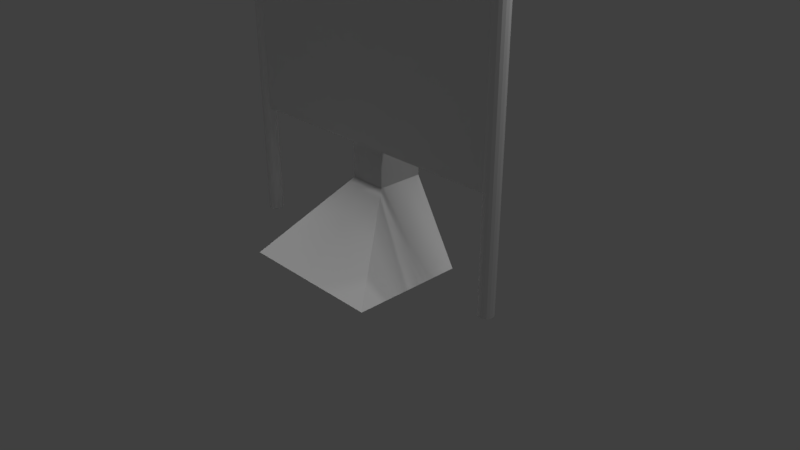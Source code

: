 # Source: Racing.blend  (saved by Blender 2.79.0; exported with 4.5.12 LTS)
import bpy
from mathutils import Matrix  # noqa: F401  (used for matrix-valued properties, if any)

bpy.ops.wm.read_factory_settings(use_empty=True)
scene = bpy.context.scene
scene.name = 'Scene'

# ---- collections
col_collection_1 = bpy.data.collections.new('Collection 1'); scene.collection.children.link(col_collection_1)

# ---- materials (node trees are filled in below, after node groups)
mat_material_003 = bpy.data.materials.new('Material.003')
mat_material_003.alpha_threshold = 0.0
mat_material_003.use_transparent_shadow = False
mat_material_003.roughness = 0.5
mat_material_002 = bpy.data.materials.new('Material.002')
mat_material_002.alpha_threshold = 0.0
mat_material_002.use_transparent_shadow = False
mat_material_002.roughness = 0.5
mat_material = bpy.data.materials.new('Material')
mat_material.alpha_threshold = 0.0
mat_material.use_transparent_shadow = False
mat_material.roughness = 0.5
mat_material.line_color = (0.0, 0.0, 0.0, 1.0)
mat_material_001 = bpy.data.materials.new('Material.001')
mat_material_001.alpha_threshold = 0.0
mat_material_001.use_transparent_shadow = False
mat_material_001.roughness = 0.5
mat_material_004 = bpy.data.materials.new('Material.004')
mat_material_004.alpha_threshold = 0.0
mat_material_004.use_transparent_shadow = False
mat_material_004.roughness = 0.5

# ---- material node trees

# ---- world
world_world = bpy.data.worlds.new('World'); scene.world = world_world
world_world.color = (0.05088, 0.05088, 0.05088)
world_world.use_sun_shadow = False
world_world.sun_shadow_jitter_overblur = 0.0
world_world.cycles.sampling_method = 'MANUAL'

# ---- cameras
cam_camera = bpy.data.cameras.new('Camera')
cam_camera.clip_end = 100.0
cam_camera.lens = 35.0
cam_camera.sensor_width = 32.0
cam_camera.sensor_height = 18.0
cam_camera.ortho_scale = 7.314
cam_camera.dof.focus_distance = 0.0
cam_camera.dof.aperture_fstop = 128.0

# ---- lights
light_hemi = bpy.data.lights.new('Hemi', 'SUN')
light_hemi.transmission_factor = 0.0
light_hemi.angle = 0.1993
light_hemi.energy = 1.0
light_hemi.shadow_buffer_clip_start = 0.5
light_hemi.shadow_soft_size = 0.1
light_hemi.shadow_cascade_max_distance = 1000.0
light_lamp = bpy.data.lights.new('Lamp', 'POINT')
light_lamp.transmission_factor = 0.0
light_lamp.cutoff_distance = 30.0
light_lamp.energy = 100.0
light_lamp.shadow_buffer_clip_start = 1.001
light_lamp.shadow_soft_size = 0.1
light_lamp.shadow_maximum_resolution = 0.006
light_lamp.use_absolute_resolution = True

# ---- meshes
me_cube_001 = bpy.data.meshes.new('Cube.001')
me_cube_001.from_pydata([(-2.0, -0.05, -1.5), (-2.0, -0.05, 1.5), (-2.0, 0.05, -1.5), (-2.0, 0.05, 1.5), (2.0, -0.05, -1.5), (2.0, -0.05, 1.5), (2.0, 0.05, -1.5), (2.0, 0.05, 1.5), (2.0, 0.0, -3.0), (2.0, 0.1, -3.0), (1.962, 0.09239, -3.0), (1.929, 0.07071, -3.0), (1.908, 0.03827, -3.0), (1.9, -4.371e-09, -3.0), (1.908, -0.03827, -3.0), (1.929, -0.07071, -3.0), (1.962, -0.09239, -3.0), (2.0, -0.1, -3.0), (2.038, -0.09239, -3.0), (2.071, -0.07071, -3.0), (2.092, -0.03827, -3.0), (2.1, 1.192e-09, -3.0), (2.092, 0.03827, -3.0), (2.071, 0.07071, -3.0), (2.038, 0.09239, -3.0), (1.962, 0.09239, 1.0), (2.0, 0.1, 1.0), (2.0, 0.0, 1.0), (1.929, 0.07071, 1.0), (1.908, 0.03827, 1.0), (1.9, -4.371e-09, 1.0), (1.908, -0.03827, 1.0), (1.929, -0.07071, 1.0), (1.962, -0.09239, 1.0), (2.0, -0.1, 1.0), (2.038, -0.09239, 1.0), (2.071, -0.07071, 1.0), (2.092, -0.03827, 1.0), (2.1, 1.192e-09, 1.0), (2.092, 0.03827, 1.0), (2.071, 0.07071, 1.0), (2.038, 0.09239, 1.0), (-2.0, 0.0, -3.0), (-2.0, 0.1, -3.0), (-2.038, 0.09239, -3.0), (-2.071, 0.07071, -3.0), (-2.092, 0.03827, -3.0), (-2.1, -4.371e-09, -3.0), (-2.092, -0.03827, -3.0), (-2.071, -0.07071, -3.0), (-2.038, -0.09239, -3.0), (-2.0, -0.1, -3.0), (-1.962, -0.09239, -3.0), (-1.929, -0.07071, -3.0), (-1.908, -0.03827, -3.0), (-1.9, 1.192e-09, -3.0), (-1.908, 0.03827, -3.0), (-1.929, 0.07071, -3.0), (-1.962, 0.09239, -3.0), (-2.038, 0.09239, 1.0), (-2.0, 0.1, 1.0), (-2.0, 0.0, 1.0), (-2.071, 0.07071, 1.0), (-2.092, 0.03827, 1.0), (-2.1, -4.371e-09, 1.0), (-2.092, -0.03827, 1.0), (-2.071, -0.07071, 1.0), (-2.038, -0.09239, 1.0), (-2.0, -0.1, 1.0), (-1.962, -0.09239, 1.0), (-1.929, -0.07071, 1.0), (-1.908, -0.03827, 1.0), (-1.9, 1.192e-09, 1.0), (-1.908, 0.03827, 1.0), (-1.929, 0.07071, 1.0), (-1.962, 0.09239, 1.0)], [], [(0, 1, 3, 2), (2, 3, 7, 6), (6, 7, 5, 4), (4, 5, 1, 0), (2, 6, 4, 0), (7, 3, 1, 5), (8, 10, 9), (8, 11, 10), (8, 12, 11), (8, 13, 12), (8, 14, 13), (8, 15, 14), (8, 16, 15), (8, 17, 16), (8, 18, 17), (8, 19, 18), (8, 20, 19), (8, 21, 20), (8, 22, 21), (8, 23, 22), (8, 24, 23), (8, 9, 24), (27, 26, 25), (27, 25, 28), (27, 28, 29), (27, 29, 30), (27, 30, 31), (27, 31, 32), (27, 32, 33), (27, 33, 34), (27, 34, 35), (27, 35, 36), (27, 36, 37), (27, 37, 38), (27, 38, 39), (27, 39, 40), (27, 40, 41), (27, 41, 26), (15, 16, 33, 32), (19, 20, 37, 36), (23, 24, 41, 40), (12, 13, 30, 29), (9, 10, 25, 26), (16, 17, 34, 33), (20, 21, 38, 37), (24, 9, 26, 41), (13, 14, 31, 30), (17, 18, 35, 34), (21, 22, 39, 38), (10, 11, 28, 25), (14, 15, 32, 31), (18, 19, 36, 35), (22, 23, 40, 39), (11, 12, 29, 28), (42, 44, 43), (42, 45, 44), (42, 46, 45), (42, 47, 46), (42, 48, 47), (42, 49, 48), (42, 50, 49), (42, 51, 50), (42, 52, 51), (42, 53, 52), (42, 54, 53), (42, 55, 54), (42, 56, 55), (42, 57, 56), (42, 58, 57), (42, 43, 58), (61, 60, 59), (61, 59, 62), (61, 62, 63), (61, 63, 64), (61, 64, 65), (61, 65, 66), (61, 66, 67), (61, 67, 68), (61, 68, 69), (61, 69, 70), (61, 70, 71), (61, 71, 72), (61, 72, 73), (61, 73, 74), (61, 74, 75), (61, 75, 60), (49, 50, 67, 66), (53, 54, 71, 70), (57, 58, 75, 74), (46, 47, 64, 63), (43, 44, 59, 60), (50, 51, 68, 67), (54, 55, 72, 71), (58, 43, 60, 75), (47, 48, 65, 64), (51, 52, 69, 68), (55, 56, 73, 72), (44, 45, 62, 59), (48, 49, 66, 65), (52, 53, 70, 69), (56, 57, 74, 73), (45, 46, 63, 62)])
me_cube_001.polygons.foreach_set('material_index', [0, 0, 0, 0, 0, 0, 1, 1, 1, 1, 1, 1, 1, 1, 1, 1, 1, 1, 1, 1, 1, 1, 1, 1, 1, 1, 1, 1, 1, 1, 1, 1, 1, 1, 1, 1, 1, 1, 1, 1, 1, 1, 1, 1, 1, 1, 1, 1, 1, 1, 1, 1, 1, 1, 1, 1, 1, 1, 1, 1, 1, 1, 1, 1, 1, 1, 1, 1, 1, 1, 1, 1, 1, 1, 1, 1, 1, 1, 1, 1, 1, 1, 1, 1, 1, 1, 1, 1, 1, 1, 1, 1, 1, 1, 1, 1, 1, 1, 1, 1, 1, 1])
_uv = me_cube_001.uv_layers.new(name='UVMap')
_uv.uv.foreach_set('vector', [0.6667, 0.3333, 0.3333, 0.3333, 0.3333, 3.974e-08, 0.6667, 0.0, 0.3333, 0.6667, 3.974e-08, 0.6667, 0.0, 0.3333, 0.3333, 0.3333, 0.3333, 0.3333, 1.291e-07, 0.3333, 0.0, 8.941e-08, 0.3333, 0.0, 0.3333, 0.6667, 0.3333, 0.3333, 0.6667, 0.3333, 0.6667, 0.6667, 1.0, 0.3333, 0.6667, 0.3333, 0.6667, 2.98e-08, 1.0, 0.0, 0.3333, 0.6667, 0.3333, 1.0, 4.967e-08, 1.0, 0.0, 0.6667, 0.8694, 0.07356, 0.9801, 0.08745, 0.9434, 0.09435, 0.8694, 0.07356, 1.0, 0.07844, 0.9801, 0.08745, 0.8694, 0.07356, 1.0, 0.06868, 1.0, 0.07844, 0.8694, 0.07356, 0.9801, 0.05967, 1.0, 0.06868, 0.8694, 0.07356, 0.9434, 0.05277, 0.9801, 0.05967, 0.8694, 0.07356, 0.8954, 0.04904, 0.9434, 0.05277, 0.8694, 0.07356, 0.8434, 0.04904, 0.8954, 0.04904, 0.8694, 0.07356, 0.7954, 0.05277, 0.8434, 0.04904, 0.8694, 0.07356, 0.7587, 0.05967, 0.7954, 0.05277, 0.8694, 0.07356, 0.7388, 0.06868, 0.7587, 0.05967, 0.8694, 0.07356, 0.7388, 0.07844, 0.7388, 0.06868, 0.8694, 0.07356, 0.7587, 0.08745, 0.7388, 0.07844, 0.8694, 0.07356, 0.7954, 0.09435, 0.7587, 0.08745, 0.8694, 0.07356, 0.8434, 0.09808, 0.7954, 0.09435, 0.8694, 0.07356, 0.8954, 0.09808, 0.8434, 0.09808, 0.8694, 0.07356, 0.9434, 0.09435, 0.8954, 0.09808, 0.8694, 0.02452, 1.0, 0.01964, 1.0, 0.0294, 0.8694, 0.02452, 1.0, 0.0294, 0.9801, 0.03841, 0.8694, 0.02452, 0.9801, 0.03841, 0.9434, 0.04531, 0.8694, 0.02452, 0.9434, 0.04531, 0.8954, 0.04904, 0.8694, 0.02452, 0.8954, 0.04904, 0.8434, 0.04904, 0.8694, 0.02452, 0.8434, 0.04904, 0.7954, 0.04531, 0.8694, 0.02452, 0.7954, 0.04531, 0.7587, 0.03841, 0.8694, 0.02452, 0.7587, 0.03841, 0.7388, 0.0294, 0.8694, 0.02452, 0.7388, 0.0294, 0.7388, 0.01964, 0.8694, 0.02452, 0.7388, 0.01964, 0.7587, 0.01063, 0.8694, 0.02452, 0.7587, 0.01063, 0.7954, 0.003733, 0.8694, 0.02452, 0.7954, 0.003733, 0.8434, 0.0, 0.8694, 0.02452, 0.8434, 0.0, 0.8954, 0.0, 0.8694, 0.02452, 0.8954, 0.0, 0.9434, 0.003733, 0.8694, 0.02452, 0.9434, 0.003733, 0.9801, 0.01063, 0.8694, 0.02452, 0.9801, 0.01063, 1.0, 0.01964, 0.3062, 3.8e-09, 0.3581, 2.132e-09, 0.3581, 1.0, 0.3062, 1.0, 0.6388, 1.3e-09, 0.6908, 1.088e-09, 0.6908, 1.0, 0.6388, 1.0, 0.08474, 5.197e-09, 0.1367, 2.831e-09, 0.1367, 1.0, 0.08474, 1.0, 0.4909, 1.0, 0.4429, 1.0, 0.4429, 0.0, 0.4909, 0.0, 0.1847, 9.864e-10, 0.2214, 0.0, 0.2214, 1.0, 0.1847, 1.0, 0.3581, 2.132e-09, 0.4061, 5.508e-11, 0.4061, 1.0, 0.3581, 1.0, 0.6908, 1.088e-09, 0.7388, 0.0, 0.7388, 1.0, 0.6908, 1.0, 0.1367, 2.831e-09, 0.1847, 9.864e-10, 0.1847, 1.0, 0.1367, 1.0, 0.2214, 6.864e-09, 0.2582, 5.412e-09, 0.2582, 1.0, 0.2214, 1.0, 0.4061, 5.508e-11, 0.4429, 0.0, 0.4429, 1.0, 0.4061, 1.0, 0.0, 6.631e-09, 0.03674, 6.227e-09, 0.03674, 1.0, 8.036e-07, 1.0, 0.5908, 1.0, 0.5428, 1.0, 0.5428, 0.0, 0.5908, 0.0, 0.2582, 5.412e-09, 0.3062, 3.8e-09, 0.3062, 1.0, 0.2582, 1.0, 0.5908, 2.214e-09, 0.6388, 1.3e-09, 0.6388, 1.0, 0.5908, 1.0, 0.03674, 6.227e-09, 0.08474, 5.197e-09, 0.08474, 1.0, 0.03674, 1.0, 0.5428, 1.0, 0.4909, 1.0, 0.4909, 0.0, 0.5428, 0.0, 0.8694, 0.07356, 0.9801, 0.08745, 0.9434, 0.09435, 0.8694, 0.07356, 1.0, 0.07844, 0.9801, 0.08745, 0.8694, 0.07356, 1.0, 0.06868, 1.0, 0.07844, 0.8694, 0.07356, 0.9801, 0.05967, 1.0, 0.06868, 0.8694, 0.07356, 0.9434, 0.05277, 0.9801, 0.05967, 0.8694, 0.07356, 0.8954, 0.04904, 0.9434, 0.05277, 0.8694, 0.07356, 0.8434, 0.04904, 0.8954, 0.04904, 0.8694, 0.07356, 0.7954, 0.05277, 0.8434, 0.04904, 0.8694, 0.07356, 0.7587, 0.05967, 0.7954, 0.05277, 0.8694, 0.07356, 0.7388, 0.06868, 0.7587, 0.05967, 0.8694, 0.07356, 0.7388, 0.07844, 0.7388, 0.06868, 0.8694, 0.07356, 0.7587, 0.08745, 0.7388, 0.07844, 0.8694, 0.07356, 0.7954, 0.09435, 0.7587, 0.08745, 0.8694, 0.07356, 0.8434, 0.09808, 0.7954, 0.09435, 0.8694, 0.07356, 0.8954, 0.09808, 0.8434, 0.09808, 0.8694, 0.07356, 0.9434, 0.09435, 0.8954, 0.09808, 0.8694, 0.02452, 1.0, 0.01964, 1.0, 0.0294, 0.8694, 0.02452, 1.0, 0.0294, 0.9801, 0.03841, 0.8694, 0.02452, 0.9801, 0.03841, 0.9434, 0.04531, 0.8694, 0.02452, 0.9434, 0.04531, 0.8954, 0.04904, 0.8694, 0.02452, 0.8954, 0.04904, 0.8434, 0.04904, 0.8694, 0.02452, 0.8434, 0.04904, 0.7954, 0.04531, 0.8694, 0.02452, 0.7954, 0.04531, 0.7587, 0.03841, 0.8694, 0.02452, 0.7587, 0.03841, 0.7388, 0.0294, 0.8694, 0.02452, 0.7388, 0.0294, 0.7388, 0.01964, 0.8694, 0.02452, 0.7388, 0.01964, 0.7587, 0.01063, 0.8694, 0.02452, 0.7587, 0.01063, 0.7954, 0.003733, 0.8694, 0.02452, 0.7954, 0.003733, 0.8434, 0.0, 0.8694, 0.02452, 0.8434, 0.0, 0.8954, 0.0, 0.8694, 0.02452, 0.8954, 0.0, 0.9434, 0.003733, 0.8694, 0.02452, 0.9434, 0.003733, 0.9801, 0.01063, 0.8694, 0.02452, 0.9801, 0.01063, 1.0, 0.01964, 0.3062, 3.8e-09, 0.3581, 2.132e-09, 0.3581, 1.0, 0.3062, 1.0, 0.6388, 1.3e-09, 0.6908, 1.088e-09, 0.6908, 1.0, 0.6388, 1.0, 0.08474, 5.197e-09, 0.1367, 2.831e-09, 0.1367, 1.0, 0.08474, 1.0, 0.4909, 1.0, 0.4429, 1.0, 0.4429, 0.0, 0.4909, 0.0, 0.1847, 9.864e-10, 0.2214, 0.0, 0.2214, 1.0, 0.1847, 1.0, 0.3581, 2.132e-09, 0.4061, 5.508e-11, 0.4061, 1.0, 0.3581, 1.0, 0.6908, 1.088e-09, 0.7388, 0.0, 0.7388, 1.0, 0.6908, 1.0, 0.1367, 2.831e-09, 0.1847, 9.864e-10, 0.1847, 1.0, 0.1367, 1.0, 0.2214, 6.864e-09, 0.2582, 5.412e-09, 0.2582, 1.0, 0.2214, 1.0, 0.4061, 5.508e-11, 0.4429, 0.0, 0.4429, 1.0, 0.4061, 1.0, 0.0, 6.631e-09, 0.03674, 6.227e-09, 0.03674, 1.0, 8.036e-07, 1.0, 0.5908, 1.0, 0.5428, 1.0, 0.5428, 0.0, 0.5908, 0.0, 0.2582, 5.412e-09, 0.3062, 3.8e-09, 0.3062, 1.0, 0.2582, 1.0, 0.5908, 2.214e-09, 0.6388, 1.3e-09, 0.6388, 1.0, 0.5908, 1.0, 0.03674, 6.227e-09, 0.08474, 5.197e-09, 0.08474, 1.0, 0.03674, 1.0, 0.5428, 1.0, 0.4909, 1.0, 0.4909, 0.0, 0.5428, 0.0])
me_cube_001.materials.append(mat_material_003)
me_cube_001.materials.append(mat_material_002)
me_cube_001.use_remesh_preserve_volume = False
me_cube_001.use_remesh_preserve_attributes = False
me_cube_001.use_mirror_vertex_groups = False
me_cube_001.update()
me_cube = bpy.data.meshes.new('Cube')
me_cube.from_pydata([(2.0, 1.0, -1.0), (2.0, -2.0, -1.0), (-2.0, -2.0, -1.0), (-2.0, 1.0, -1.0), (0.5, 1.25, 1.0), (0.5, -7.153e-07, 1.0), (-0.5, 3.576e-07, 1.0), (-0.5, 1.25, 1.0), (0.5, 1.25, 19.0), (0.5, -7.153e-07, 19.0), (-0.5, 1.25, 19.0), (-0.5, 3.576e-07, 19.0)], [], [(6, 5, 9, 11), (0, 4, 5, 1), (1, 5, 6, 2), (2, 6, 7, 3), (4, 0, 3, 7), (8, 10, 11, 9), (5, 4, 8, 9), (7, 6, 11, 10), (4, 7, 10, 8)])
me_cube.polygons.foreach_set('material_index', [2, 0, 0, 0, 0, 0, 2, 2, 2])
_uv = me_cube.uv_layers.new(name='UVMap')
_uv.uv.foreach_set('vector', [1.0, 1.0, 0.7778, 1.0, 0.7778, 0.0, 1.0, 0.0, 1.0, 0.7749, 0.6923, 0.8059, 0.6923, 0.6509, 1.0, 0.4029, 0.0, 0.5041, 0.2308, 0.1534, 0.3846, 0.1534, 0.6154, 0.5041, 1.0, 0.4029, 0.6923, 0.155, 0.6923, 0.0, 1.0, 0.03099, 0.0, 0.6901, 0.3101, 0.5041, 0.3101, 1.0, 0.0, 0.814, 0.2308, 0.0, 0.3846, 1.478e-08, 0.3846, 0.1096, 0.2308, 0.1096, 0.0, 0.0, 0.2778, 0.0, 0.2778, 1.0, 4.609e-07, 1.0, 0.2778, 6.623e-09, 0.5556, 0.0, 0.5556, 1.0, 0.2778, 1.0, 0.5556, 1.987e-08, 0.7778, 0.0, 0.7778, 1.0, 0.5556, 1.0])
me_cube.materials.append(mat_material)
me_cube.materials.append(mat_material_001)
me_cube.materials.append(mat_material_004)
me_cube.use_remesh_preserve_volume = False
me_cube.use_remesh_preserve_attributes = False
me_cube.use_mirror_vertex_groups = False
me_cube.update()

# ---- objects
ob_billboard = bpy.data.objects.new('Billboard', me_cube_001)
ob_hemi = bpy.data.objects.new('Hemi', light_hemi)
ob_cube = bpy.data.objects.new('Cube', me_cube)
ob_lamp = bpy.data.objects.new('Lamp', light_lamp)
ob_camera = bpy.data.objects.new('Camera', cam_camera)

# ---- transforms, parenting, visibility, modifiers, constraints
ob_billboard.location = (0.0, 0.0, 3.0)
ob_billboard.lineart.crease_threshold = 0.0
ob_hemi.location = (0.0, 0.0, 3.579)
ob_hemi.lineart.crease_threshold = 0.0
ob_cube.location = (0.0, 0.0, 0.5)
ob_cube.scale = (0.5, 0.5, 0.5)
ob_cube.lock_rotations_4d = False
ob_cube.empty_display_type = 'ARROWS'
ob_cube.lineart.crease_threshold = 0.0
ob_lamp.location = (4.076, 1.005, 5.904)
ob_lamp.rotation_euler = (0.6503, 0.05522, 1.866)
ob_lamp.lock_rotations_4d = False
ob_lamp.empty_display_type = 'ARROWS'
ob_lamp.color = (0.0, 0.0, 0.0, 0.0)
ob_lamp.lineart.crease_threshold = 0.0
ob_camera.location = (7.481, -6.508, 5.344)
ob_camera.rotation_euler = (1.109, 0.0, 0.8149)
ob_camera.lock_rotations_4d = False
ob_camera.empty_display_type = 'ARROWS'
ob_camera.color = (0.0, 0.0, 0.0, 0.0)
ob_camera.display_type = 'WIRE'
ob_camera.lineart.crease_threshold = 0.0

# ---- collection membership
col_collection_1.objects.link(ob_billboard)
col_collection_1.objects.link(ob_hemi)
col_collection_1.objects.link(ob_cube)
col_collection_1.objects.link(ob_lamp)
col_collection_1.objects.link(ob_camera)

# ---- scene / render settings (as saved in the file)
scene.camera = ob_camera
scene.frame_start = 1; scene.frame_end = 250; scene.frame_set(1)
scene.render.engine = 'BLENDER_EEVEE_NEXT'
scene.render.resolution_percentage = 50
scene.render.dither_intensity = 0.0
scene.cycles.use_denoising = False
scene.cycles.samples = 128
scene.cycles.sampling_pattern = 'TABULATED_SOBOL'
scene.cycles.use_adaptive_sampling = False
scene.cycles.use_light_tree = False
scene.cycles.blur_glossy = 0.0
scene.cycles.sample_clamp_indirect = 0.0
scene.view_settings.view_transform = 'Standard'
bpy.context.view_layer.update()
